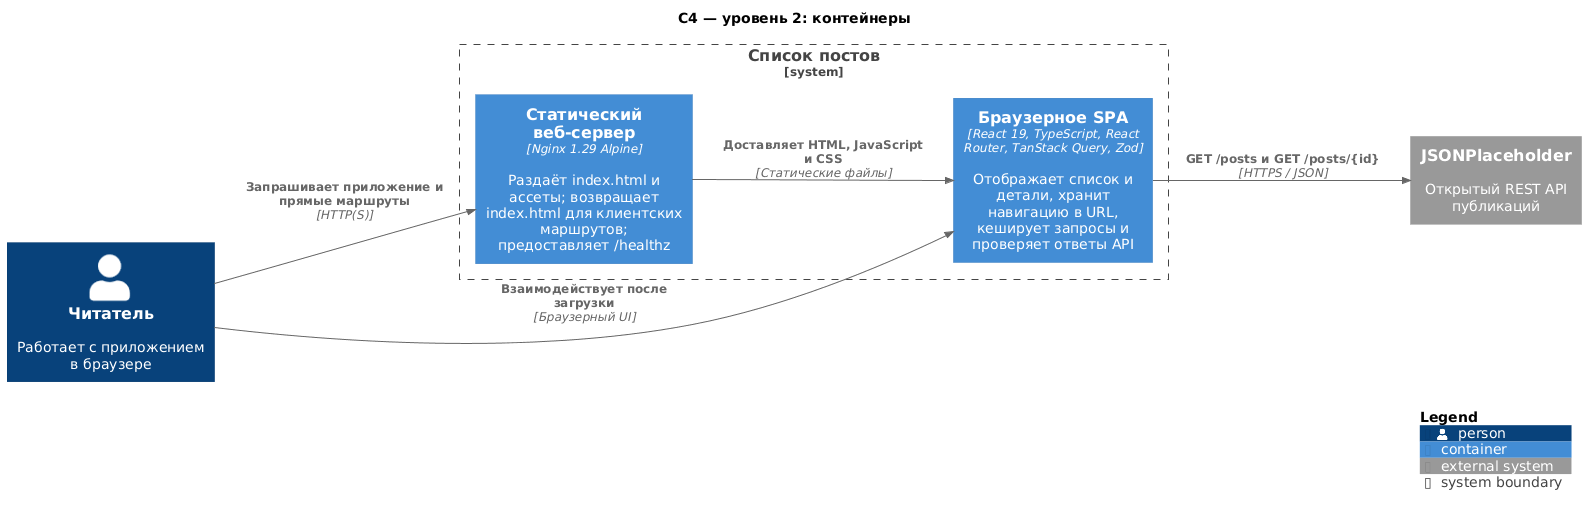

The diagram above was rendered by PlantUML. Its source (embedded in the PNG):
@startuml
!include <C4/C4_Container>

title C4 — уровень 2: контейнеры

LAYOUT_LEFT_RIGHT()

Person(reader, "Читатель", "Работает с приложением в браузере")

System_Boundary(postsSystem, "Список постов") {
  Container(webServer, "Статический веб-сервер", "Nginx 1.29 Alpine", "Раздаёт index.html и ассеты; возвращает index.html для клиентских маршрутов; предоставляет /healthz")
  Container(spa, "Браузерное SPA", "React 19, TypeScript, React Router, TanStack Query, Zod", "Отображает список и детали, хранит навигацию в URL, кеширует запросы и проверяет ответы API")
}

System_Ext(jsonPlaceholder, "JSONPlaceholder", "Открытый REST API публикаций")

Rel(reader, webServer, "Запрашивает приложение и прямые маршруты", "HTTP(S)")
Rel(webServer, spa, "Доставляет HTML, JavaScript и CSS", "Статические файлы")
Rel(reader, spa, "Взаимодействует после загрузки", "Браузерный UI")
Rel(spa, jsonPlaceholder, "GET /posts и GET /posts/{id}", "HTTPS / JSON")

SHOW_LEGEND()
@enduml